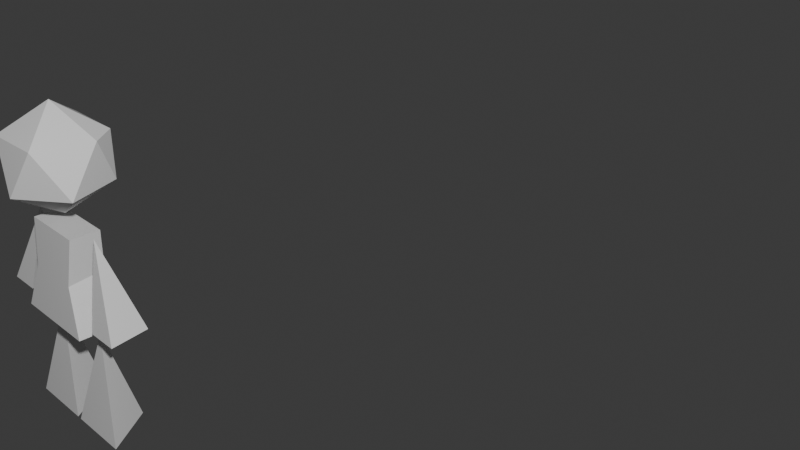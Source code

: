 # Source: girlmodel.blend  (saved by Blender 5.0.119; exported with 4.5.12 LTS)
import bpy
from mathutils import Matrix  # noqa: F401  (used for matrix-valued properties, if any)

bpy.ops.wm.read_factory_settings(use_empty=True)
scene = bpy.context.scene
scene.name = 'Scene'

# ---- collections
col_collection = bpy.data.collections.new('Collection'); scene.collection.children.link(col_collection)

# ---- world
world_world = bpy.data.worlds.new('World'); scene.world = world_world
world_world.use_nodes = True; world_world.node_tree.nodes.clear()
_N = world_world.node_tree.nodes; _L = world_world.node_tree.links
n0 = _N.new('ShaderNodeOutputWorld'); n0.name = 'World Output'; n0.location = (200, 100)
n1 = _N.new('ShaderNodeBackground'); n1.name = 'Background'; n1.location = (-200, 100)
n1.inputs[0].default_value = (0.05088, 0.05088, 0.05088, 1.0)
_L.new(n1.outputs[0], n0.inputs[0])
n0.is_active_output = True
world_world.color = (0.05088, 0.05088, 0.05088)
world_world.sun_shadow_jitter_overblur = 0.0

# ---- cameras
cam_camera = bpy.data.cameras.new('Camera')
cam_camera.clip_end = 100.0
cam_camera.ortho_scale = 7.314

# ---- lights
light_light = bpy.data.lights.new('Light', 'POINT')
light_light.energy = 1000.0
light_light.shadow_soft_size = 0.1

# ---- meshes
me_cone_006 = bpy.data.meshes.new('Cone.006')
me_cone_006.from_pydata([(0.0, 0.0, 4.098), (0.0, 0.0, 4.098), (0.0, 0.0, 4.098), (0.0, 0.0, 4.098), (0.0, 0.0, 4.098), (1.227, -0.4059, 4.665), (1.227, -0.4059, 4.665), (1.227, -0.4059, 4.665), (1.227, -0.4059, 4.665), (1.227, -0.4059, 4.665), (0.04455, -1.472, 4.665), (0.04455, -1.472, 4.665), (0.04455, -1.472, 4.665), (0.04455, -1.472, 4.665), (0.04455, -1.472, 4.665), (-1.199, -0.5037, 4.665), (-1.199, -0.5037, 4.665), (-1.199, -0.5037, 4.665), (-1.199, -0.5037, 4.665), (-1.199, -0.5037, 4.665), (-0.8657, 1.221, 4.665), (-0.8657, 1.221, 4.665), (-0.8657, 1.221, 4.665), (-0.8657, 1.221, 4.665), (-0.8657, 1.221, 4.665), (0.7137, 1.221, 4.665), (0.7137, 1.221, 4.665), (0.7137, 1.221, 4.665), (0.7137, 1.221, 4.665), (0.7137, 1.221, 4.665), (0.7858, -1.16, 5.581), (0.7858, -1.16, 5.581), (0.7858, -1.16, 5.581), (0.7858, -1.16, 5.581), (0.7858, -1.16, 5.581), (-0.7137, -1.221, 5.581), (-0.7137, -1.221, 5.581), (-0.7137, -1.221, 5.581), (-0.7137, -1.221, 5.581), (-0.7137, -1.221, 5.581), (-1.307, 0.3786, 5.659), (-1.307, 0.3786, 5.659), (-1.307, 0.3786, 5.659), (-1.307, 0.3786, 5.659), (-1.307, 0.3786, 5.659), (0.7137, 1.221, 5.581), (0.7137, 1.221, 5.581), (0.7137, 1.221, 5.581), (0.7137, 1.221, 5.581), (1.199, 0.5037, 5.581), (1.199, 0.5037, 5.581), (1.199, 0.5037, 5.581), (1.199, 0.5037, 5.581), (1.199, 0.5037, 5.581), (0.0, 0.0, 6.148), (0.0, 0.0, 6.148), (0.0, 0.0, 6.148), (0.0, 0.0, 6.148), (0.0, 0.0, 6.148), (0.0, 0.0, 6.148), (-0.8657, 1.221, 5.581), (-0.8657, 1.221, 5.581), (-0.8657, 1.221, 5.581), (-0.8657, 1.221, 5.581), (0.9333, 1.0, 0.0), (0.9333, 1.0, 0.0), (0.9333, 1.0, 0.0), (1.799, -0.5, 0.0), (1.799, -0.5, 0.0), (1.799, -0.5, 0.0), (0.06731, -0.5, 0.0), (0.06731, -0.5, 0.0), (0.06731, -0.5, 0.0), (0.9333, -5.96e-08, 2.0), (0.9333, -5.96e-08, 2.0), (0.9333, -5.96e-08, 2.0), (-0.9333, 1.0, 0.0), (-0.9333, 1.0, 0.0), (-0.9333, 1.0, 0.0), (-1.799, -0.5, 0.0), (-1.799, -0.5, 0.0), (-1.799, -0.5, 0.0), (-0.06731, -0.5, 0.0), (-0.06731, -0.5, 0.0), (-0.06731, -0.5, 0.0), (-0.9333, -5.96e-08, 2.0), (-0.9333, -5.96e-08, 2.0), (-0.9333, -5.96e-08, 2.0), (-1.214, -0.7895, 2.14), (-1.214, -0.7895, 2.14), (-1.214, -0.7895, 2.14), (-0.8645, -0.4561, 3.905), (-0.8645, -0.4561, 3.905), (-0.8645, -0.4561, 3.905), (-1.214, 0.7895, 2.14), (-1.214, 0.7895, 2.14), (-0.8645, 0.4561, 3.905), (-0.8645, 0.4561, 3.905), (1.214, -0.7895, 2.14), (1.214, -0.7895, 2.14), (1.214, -0.7895, 2.14), (0.8645, -0.4561, 3.905), (0.8645, -0.4561, 3.905), (0.8645, -0.4561, 3.905), (1.214, 0.7895, 2.14), (1.214, 0.7895, 2.14), (0.8645, 0.4561, 3.905), (0.8645, 0.4561, 3.905), (2.181, 0.7169, 2.305), (2.181, 0.7169, 2.305), (2.181, 0.7169, 2.305), (2.362, -0.5351, 2.305), (2.362, -0.5351, 2.305), (2.362, -0.5351, 2.305), (1.481, -0.5351, 2.305), (1.481, -0.5351, 2.305), (1.481, -0.5351, 2.305), (1.267, -6.379e-08, 3.938), (1.267, -6.379e-08, 3.938), (1.267, -6.379e-08, 3.938), (-2.181, 0.7169, 2.305), (-2.181, 0.7169, 2.305), (-2.181, 0.7169, 2.305), (-2.362, -0.5351, 2.305), (-2.362, -0.5351, 2.305), (-2.362, -0.5351, 2.305), (-1.481, -0.5351, 2.305), (-1.481, -0.5351, 2.305), (-1.481, -0.5351, 2.305), (-1.267, -6.379e-08, 3.938), (-1.267, -6.379e-08, 3.938), (-1.267, -6.379e-08, 3.938), (-0.754, -0.6228, 3.023), (-0.5399, 0.6228, 3.023), (0.5399, 0.6228, 3.023), (0.754, -0.6228, 3.023)], [(91, 101), (88, 98)], [(1, 5, 11), (6, 2, 27), (3, 13, 15), (4, 16, 22), (0, 21, 26), (8, 29, 52), (12, 7, 33), (17, 14, 38), (24, 19, 44), (9, 53, 34), (10, 31, 36), (18, 39, 43), (61, 54, 46), (28, 48, 51), (32, 50, 57), (35, 30, 55), (41, 37, 59), (40, 58, 62), (49, 47, 56), (23, 42, 63), (65, 74, 69), (64, 68, 71), (67, 73, 70), (72, 75, 66), (78, 81, 87), (76, 83, 80), (79, 82, 85), (84, 77, 86), (99, 89, 94, 104), (92, 102, 106, 96), (133, 134, 105, 95), (109, 118, 113), (108, 112, 115), (111, 117, 114), (116, 119, 110), (122, 125, 131), (120, 127, 124), (123, 126, 129), (128, 121, 130), (60, 45, 25, 20), (100, 105, 134, 135), (132, 90, 100, 135), (95, 90, 132, 133), (132, 135, 103, 93), (103, 135, 134, 107), (107, 134, 133, 97), (97, 133, 132, 93)])
_uv = me_cone_006.uv_layers.new(name='UVMap')
_uv.uv.foreach_set('vector', [0.751, 0.251, 0.873, 0.251, 0.751, 0.498, 0.251, 0.873, 0.251, 0.751, 0.498, 0.751, 0.752, 0.499, 0.874, 0.252, 0.874, 0.499, 0.751, 0.501, 0.873, 0.501, 0.751, 0.748, 0.248, 0.251, 0.001001, 0.498, 0.001001, 0.251, 0.376, 0.998, 0.498, 0.876, 0.376, 0.876, 0.998, 0.501, 0.876, 0.623, 0.876, 0.501, 0.999, 0.502, 0.877, 0.624, 0.999, 0.624, 0.501, 0.998, 0.623, 0.876, 0.501, 0.876, 0.499, 0.999, 0.499, 0.877, 0.377, 0.999, 0.876, 0.626, 0.876, 0.748, 0.998, 0.626, 0.624, 0.999, 0.502, 0.999, 0.624, 0.877, 0.249, 0.252, 0.002002, 0.499, 0.249, 0.499, 0.626, 0.998, 0.626, 0.876, 0.748, 0.876, 0.252, 0.874, 0.499, 0.752, 0.499, 0.874, 0.498, 0.001001, 0.251, 0.001001, 0.251, 0.248, 0.752, 0.749, 0.874, 0.502, 0.874, 0.749, 0.751, 0.876, 0.751, 0.998, 0.873, 0.876, 0.874, 0.999, 0.752, 0.999, 0.874, 0.877, 0.627, 0.999, 0.749, 0.877, 0.749, 0.999, 0.498, 0.251, 0.251, 0.498, 0.251, 0.251, 0.252, 0.249, 0.499, 0.249, 0.499, 0.002002, 0.748, 0.001001, 0.501, 0.248, 0.501, 0.001001, 0.002002, 0.749, 0.249, 0.502, 0.249, 0.749, 0.252, 0.499, 0.499, 0.499, 0.499, 0.252, 0.748, 0.251, 0.501, 0.251, 0.501, 0.498, 0.502, 0.249, 0.749, 0.249, 0.749, 0.002002, 0.248, 0.501, 0.001001, 0.501, 0.001001, 0.748, 0.249, 0.001001, 0.001001, 0.001001, 0.001001, 0.249, 0.249, 0.249, 0.374, 0.749, 0.374, 0.501, 0.251, 0.501, 0.251, 0.749, 0.376, 0.624, 0.624, 0.624, 0.624, 0.501, 0.376, 0.501, 0.501, 0.751, 0.748, 0.751, 0.501, 0.873, 0.876, 0.248, 0.876, 0.001001, 0.998, 0.001001, 0.877, 0.249, 0.999, 0.002002, 0.999, 0.249, 0.749, 0.499, 0.749, 0.252, 0.502, 0.499, 0.749, 0.874, 0.749, 0.752, 0.502, 0.874, 0.999, 0.627, 0.877, 0.749, 0.999, 0.749, 0.001001, 0.998, 0.001001, 0.876, 0.248, 0.876, 0.249, 0.999, 0.249, 0.877, 0.002002, 0.999, 0.749, 0.749, 0.749, 0.501, 0.626, 0.501, 0.626, 0.749, 0.874, 0.751, 0.751, 0.751, 0.751, 0.874, 0.874, 0.874, 0.624, 0.749, 0.624, 0.626, 0.376, 0.626, 0.376, 0.749, 0.999, 0.251, 0.876, 0.251, 0.876, 0.374, 0.999, 0.374, 0.874, 0.249, 0.874, 0.001001, 0.751, 0.001001, 0.751, 0.249, 0.374, 0.876, 0.251, 0.876, 0.251, 0.999, 0.374, 0.999, 0.249, 0.874, 0.249, 0.751, 0.001001, 0.751, 0.001001, 0.874, 0.999, 0.376, 0.876, 0.376, 0.876, 0.499, 0.999, 0.499])
_uv.active_render = True
_uv = me_cone_006.uv_layers.new(name='UVMap.001')
_uv.uv.foreach_set('vector', [0.751, 0.501, 0.873, 0.501, 0.751, 0.748, 0.501, 0.873, 0.501, 0.751, 0.748, 0.751, 0.752, 0.749, 0.874, 0.502, 0.874, 0.749, 0.876, 0.001001, 0.998, 0.001001, 0.876, 0.248, 0.498, 0.251, 0.251, 0.498, 0.251, 0.251, 0.751, 0.873, 0.873, 0.751, 0.751, 0.751, 0.623, 0.876, 0.501, 0.998, 0.501, 0.876, 0.624, 0.877, 0.502, 0.999, 0.624, 0.999, 0.876, 0.623, 0.998, 0.501, 0.876, 0.501, 0.874, 0.874, 0.874, 0.752, 0.752, 0.874, 0.626, 0.876, 0.626, 0.998, 0.748, 0.876, 0.999, 0.624, 0.877, 0.624, 0.999, 0.502, 0.499, 0.252, 0.252, 0.499, 0.499, 0.499, 0.876, 0.748, 0.876, 0.626, 0.998, 0.626, 0.502, 0.874, 0.749, 0.752, 0.749, 0.874, 0.248, 0.501, 0.001001, 0.501, 0.001001, 0.748, 0.877, 0.249, 0.999, 0.002002, 0.999, 0.249, 0.751, 0.876, 0.751, 0.998, 0.873, 0.876, 0.874, 0.999, 0.752, 0.999, 0.874, 0.877, 0.877, 0.749, 0.999, 0.627, 0.999, 0.749, 0.748, 0.001001, 0.501, 0.248, 0.501, 0.001001, 0.002002, 0.749, 0.249, 0.749, 0.249, 0.502, 0.498, 0.501, 0.251, 0.748, 0.251, 0.501, 0.502, 0.499, 0.749, 0.252, 0.749, 0.499, 0.502, 0.249, 0.749, 0.249, 0.749, 0.002002, 0.748, 0.501, 0.501, 0.501, 0.501, 0.748, 0.252, 0.749, 0.499, 0.749, 0.499, 0.502, 0.748, 0.251, 0.501, 0.251, 0.501, 0.498, 0.249, 0.001001, 0.001001, 0.001001, 0.001001, 0.249, 0.249, 0.249, 0.001001, 0.874, 0.249, 0.874, 0.249, 0.751, 0.001001, 0.751, 0.0, 0.0, 0.0, 0.0, 0.0, 0.0, 0.0, 0.0, 0.001001, 0.876, 0.248, 0.876, 0.001001, 0.998, 0.876, 0.498, 0.876, 0.251, 0.998, 0.251, 0.877, 0.499, 0.999, 0.252, 0.999, 0.499, 0.749, 0.749, 0.749, 0.502, 0.502, 0.749, 0.249, 0.999, 0.249, 0.877, 0.002002, 0.999, 0.749, 0.877, 0.627, 0.999, 0.749, 0.999, 0.251, 0.998, 0.251, 0.876, 0.498, 0.876, 0.499, 0.999, 0.499, 0.877, 0.252, 0.999, 0.251, 0.874, 0.499, 0.874, 0.499, 0.751, 0.251, 0.751, 0.0, 0.0, 0.0, 0.0, 0.0, 0.0, 0.0, 0.0, 0.0, 0.0, 0.0, 0.0, 0.0, 0.0, 0.0, 0.0, 0.0, 0.0, 0.0, 0.0, 0.0, 0.0, 0.0, 0.0, 0.0, 0.0, 0.0, 0.0, 0.0, 0.0, 0.0, 0.0, 0.0, 0.0, 0.0, 0.0, 0.0, 0.0, 0.0, 0.0, 0.0, 0.0, 0.0, 0.0, 0.0, 0.0, 0.0, 0.0, 0.0, 0.0, 0.0, 0.0, 0.0, 0.0, 0.0, 0.0])
_uv = me_cone_006.uv_layers.new(name='UVMap.002')
_uv.uv.foreach_set('vector', [0.8691, 0.6091, 0.7472, 0.5644, 0.8691, 0.4612, 0.748, 0.2436, 0.8778, 0.2436, 0.8483, 0.3823, 0.7512, 0.7983, 0.7512, 0.6504, 0.8729, 0.7514, 2.652e-08, 0.7078, 0.1083, 0.6352, 0.1083, 0.8114, 0.4751, 0.7067, 0.3528, 0.7934, 0.3528, 0.635, 0.3528, 0.9616, 0.3528, 0.7934, 0.445, 0.8797, 0.9167, 0.2402, 0.9167, 0.1171, 0.9927, 0.1444, 1.0, -3.66e-08, 0.9508, 0.1171, 0.9167, -3.279e-08, 0.6033, 0.7805, 0.6033, 0.9509, 0.5033, 0.8756, 0.643, 0.9358, 0.6889, 0.8214, 0.7452, 0.9358, 0.7512, 0.8738, 0.8473, 0.7983, 0.8473, 0.9488, 0.2689, 0.964, 0.1791, 0.9173, 0.2689, 0.8388, 0.5033, 0.7805, 0.5033, 0.63, 0.6336, 0.6904, 0.3475, 0.7931, 0.2846, 0.7261, 0.3475, 0.6668, 0.2846, 0.6668, 0.2846, 0.8388, 0.1791, 0.7592, 0.7897, 3.225e-09, 0.9167, 0.08068, 0.7897, 0.14, 0.643, 0.8214, 0.643, 0.6504, 0.7512, 0.7394, 1.487e-08, 0.9175, 0.08465, 0.8114, 0.08465, 0.9619, 0.1715, 0.9411, 0.08465, 0.9411, 0.1463, 0.8114, 0.1083, 0.7732, 0.1083, 0.6352, 0.1718, 0.7067, 0.3375, 0.2002, 0.4259, -3.683e-08, 0.5111, 0.2002, 0.3528, 0.635, 0.3528, 0.4612, 0.5033, 0.5481, 5.223e-09, 0.4614, 0.08694, 0.2548, 0.1737, 0.4614, 0.5111, 0.2166, 0.5111, 7.433e-09, 0.6713, 0.1504, 0.3392, 0.6007, 0.1791, 0.6668, 0.1791, 0.4503, -2.123e-08, 0.5483, 0.1505, 0.4614, 0.1505, 0.6352, 0.3528, 0.4503, 0.1791, 0.4503, 0.266, 0.2436, 0.5126, 0.4612, 0.3528, 0.3932, 0.5126, 0.2436, 0.3375, 1.58e-06, 0.3375, 0.2436, 0.1791, 0.2436, 0.1791, -3.232e-09, 0.9606, 0.4613, 0.9606, 0.6347, 0.8691, 0.6346, 0.8691, 0.4612, 0.0, 0.0, 0.0, 0.0, 0.0, 0.0, 0.0, 0.0, 0.6713, 0.1641, 0.6713, 3.732e-08, 0.7897, 0.1499, 0.346, 0.9827, 0.2689, 0.8819, 0.346, 0.8388, 0.8729, 0.8547, 0.8729, 0.6504, 0.9474, 0.8072, 0.5033, 0.63, 0.5033, 0.4612, 0.643, 0.5968, 0.7472, 0.5887, 0.643, 0.6504, 0.643, 0.4612, 0.9431, 0.9803, 0.8729, 0.8547, 0.9612, 0.8547, 0.9523, 0.448, 0.8778, 0.4004, 0.9523, 0.2436, 0.6332, 0.361, 0.5126, 0.4395, 0.5126, 0.2436, 0.7897, 0.1412, 0.8646, 0.14, 0.8646, 0.232, 0.7897, 0.2331, 0.0, 0.0, 0.0, 0.0, 0.0, 0.0, 0.0, 0.0, 0.0, 0.0, 0.0, 0.0, 0.0, 0.0, 0.0, 0.0, 0.0, 0.0, 0.0, 0.0, 0.0, 0.0, 0.0, 0.0, 0.0, 0.0, 0.0, 0.0, 0.0, 0.0, 0.0, 0.0, 0.0, 0.0, 0.0, 0.0, 0.0, 0.0, 0.0, 0.0, 0.0, 0.0, 0.0, 0.0, 0.0, 0.0, 0.0, 0.0, 0.0, 0.0, 0.0, 0.0, 0.0, 0.0, 0.0, 0.0])
_uv = me_cone_006.uv_layers.new(name='UVMap.003')
_uv.uv.foreach_set('vector', [0.6677, 0.4454, 0.7758, 0.4454, 0.6677, 0.6647, 0.4454, 0.7758, 0.4454, 0.6677, 0.6647, 0.6677, 0.6687, 0.6657, 0.7768, 0.4464, 0.7768, 0.6657, 0.7788, 0.2232, 0.8869, 0.2232, 0.7788, 0.4424, 0.6647, 0.001001, 0.4454, 0.2202, 0.4454, 0.001001, 0.6677, 0.7758, 0.7758, 0.6677, 0.6677, 0.6677, 0.8869, 0.6677, 0.7788, 0.7758, 0.7788, 0.6677, 0.8879, 0.6687, 0.7798, 0.7768, 0.8879, 0.7768, 0.6677, 0.8869, 0.7758, 0.7788, 0.6677, 0.7788, 0.7768, 0.7768, 0.7768, 0.6687, 0.6687, 0.7768, 0.7788, 0.7788, 0.7788, 0.8869, 0.8869, 0.7788, 0.7768, 0.8879, 0.6687, 0.8879, 0.7768, 0.7798, 0.6657, 0.002002, 0.4464, 0.2212, 0.6657, 0.2212, 0.8899, 0.1091, 0.8899, 0.001001, 0.998, 0.001001, 0.4464, 0.7768, 0.6657, 0.6687, 0.6657, 0.7768, 0.6647, 0.2232, 0.4454, 0.2232, 0.4454, 0.4424, 0.7798, 0.4434, 0.8879, 0.2242, 0.8879, 0.4434, 0.001001, 0.8899, 0.001001, 0.998, 0.1091, 0.8899, 0.1101, 0.999, 0.002002, 0.999, 0.1101, 0.8909, 0.8909, 0.1101, 0.999, 0.002002, 0.999, 0.1101, 0.4424, 0.4454, 0.2232, 0.6647, 0.2232, 0.4454, 0.4464, 0.4434, 0.6657, 0.4434, 0.6657, 0.2242, 0.2202, 0.6677, 0.001001, 0.8869, 0.001001, 0.6677, 0.4464, 0.6657, 0.6657, 0.4464, 0.6657, 0.6657, 0.2242, 0.6657, 0.4434, 0.6657, 0.4434, 0.4464, 0.8869, 0.001001, 0.6677, 0.001001, 0.6677, 0.2202, 0.002002, 0.8879, 0.2212, 0.8879, 0.2212, 0.6687, 0.6647, 0.4454, 0.4454, 0.4454, 0.4454, 0.6647, 0.2212, 0.001001, 0.001001, 0.001001, 0.001001, 0.2212, 0.2212, 0.2212, 0.7768, 0.4434, 0.7768, 0.2232, 0.6677, 0.2232, 0.6677, 0.4434, 0.0, 0.0, 0.0, 0.0, 0.0, 0.0, 0.0, 0.0, 0.2232, 0.7788, 0.4424, 0.7788, 0.2232, 0.8869, 0.7788, 0.6647, 0.7788, 0.4454, 0.8869, 0.4454, 0.7798, 0.6657, 0.8879, 0.4464, 0.8879, 0.6657, 0.8879, 0.2212, 0.8879, 0.002002, 0.6687, 0.2212, 0.4434, 0.8879, 0.4434, 0.7798, 0.2242, 0.8879, 0.8879, 0.7798, 0.7798, 0.8879, 0.8879, 0.8879, 0.4454, 0.8869, 0.4454, 0.7788, 0.6647, 0.7788, 0.6657, 0.8879, 0.6657, 0.7798, 0.4464, 0.8879, 0.2232, 0.7768, 0.4434, 0.7768, 0.4434, 0.6677, 0.2232, 0.6677, 0.0, 0.0, 0.0, 0.0, 0.0, 0.0, 0.0, 0.0, 0.0, 0.0, 0.0, 0.0, 0.0, 0.0, 0.0, 0.0, 0.0, 0.0, 0.0, 0.0, 0.0, 0.0, 0.0, 0.0, 0.0, 0.0, 0.0, 0.0, 0.0, 0.0, 0.0, 0.0, 0.0, 0.0, 0.0, 0.0, 0.0, 0.0, 0.0, 0.0, 0.0, 0.0, 0.0, 0.0, 0.0, 0.0, 0.0, 0.0, 0.0, 0.0, 0.0, 0.0, 0.0, 0.0, 0.0, 0.0])
_uv = me_cone_006.uv_layers.new(name='UVMap.004')
_uv.uv.foreach_set('vector', [0.751, 0.251, 0.873, 0.251, 0.751, 0.498, 0.251, 0.873, 0.251, 0.751, 0.498, 0.751, 0.752, 0.499, 0.874, 0.252, 0.874, 0.499, 0.751, 0.501, 0.873, 0.501, 0.751, 0.748, 0.248, 0.251, 0.001001, 0.498, 0.001001, 0.251, 0.376, 0.998, 0.498, 0.876, 0.376, 0.876, 0.998, 0.501, 0.876, 0.623, 0.876, 0.501, 0.999, 0.502, 0.877, 0.624, 0.999, 0.624, 0.501, 0.998, 0.623, 0.876, 0.501, 0.876, 0.499, 0.999, 0.499, 0.877, 0.377, 0.999, 0.876, 0.626, 0.876, 0.748, 0.998, 0.626, 0.624, 0.999, 0.502, 0.999, 0.624, 0.877, 0.249, 0.252, 0.002002, 0.499, 0.249, 0.499, 0.626, 0.998, 0.626, 0.876, 0.748, 0.876, 0.252, 0.874, 0.499, 0.752, 0.499, 0.874, 0.498, 0.001001, 0.251, 0.001001, 0.251, 0.248, 0.752, 0.749, 0.874, 0.502, 0.874, 0.749, 0.751, 0.876, 0.751, 0.998, 0.873, 0.876, 0.874, 0.999, 0.752, 0.999, 0.874, 0.877, 0.627, 0.999, 0.749, 0.877, 0.749, 0.999, 0.498, 0.251, 0.251, 0.498, 0.251, 0.251, 0.252, 0.249, 0.499, 0.249, 0.499, 0.002002, 0.748, 0.001001, 0.501, 0.248, 0.501, 0.001001, 0.002002, 0.749, 0.249, 0.502, 0.249, 0.749, 0.252, 0.499, 0.499, 0.499, 0.499, 0.252, 0.748, 0.251, 0.501, 0.251, 0.501, 0.498, 0.502, 0.249, 0.749, 0.249, 0.749, 0.002002, 0.248, 0.501, 0.001001, 0.501, 0.001001, 0.748, 0.249, 0.001001, 0.001001, 0.001001, 0.001001, 0.249, 0.249, 0.249, 0.374, 0.749, 0.374, 0.501, 0.251, 0.501, 0.251, 0.749, 0.376, 0.624, 0.624, 0.624, 0.624, 0.501, 0.376, 0.501, 0.501, 0.751, 0.748, 0.751, 0.501, 0.873, 0.876, 0.248, 0.876, 0.001001, 0.998, 0.001001, 0.877, 0.249, 0.999, 0.002002, 0.999, 0.249, 0.749, 0.499, 0.749, 0.252, 0.502, 0.499, 0.749, 0.874, 0.749, 0.752, 0.502, 0.874, 0.999, 0.627, 0.877, 0.749, 0.999, 0.749, 0.001001, 0.998, 0.001001, 0.876, 0.248, 0.876, 0.249, 0.999, 0.249, 0.877, 0.002002, 0.999, 0.749, 0.749, 0.749, 0.501, 0.626, 0.501, 0.626, 0.749, 0.874, 0.751, 0.751, 0.751, 0.751, 0.874, 0.874, 0.874, 0.624, 0.749, 0.624, 0.626, 0.376, 0.626, 0.376, 0.749, 0.999, 0.251, 0.876, 0.251, 0.876, 0.374, 0.999, 0.374, 0.874, 0.249, 0.874, 0.001001, 0.751, 0.001001, 0.751, 0.249, 0.374, 0.876, 0.251, 0.876, 0.251, 0.999, 0.374, 0.999, 0.249, 0.874, 0.249, 0.751, 0.001001, 0.751, 0.001001, 0.874, 0.999, 0.376, 0.876, 0.376, 0.876, 0.499, 0.999, 0.499])
_uv = me_cone_006.uv_layers.new(name='UVMap.005')
_uv.uv.foreach_set('vector', [0.751, 0.251, 0.873, 0.251, 0.751, 0.498, 0.251, 0.873, 0.251, 0.751, 0.498, 0.751, 0.752, 0.499, 0.874, 0.252, 0.874, 0.499, 0.751, 0.501, 0.873, 0.501, 0.751, 0.748, 0.248, 0.251, 0.001001, 0.498, 0.001001, 0.251, 0.376, 0.998, 0.498, 0.876, 0.376, 0.876, 0.998, 0.501, 0.876, 0.623, 0.876, 0.501, 0.999, 0.502, 0.877, 0.624, 0.999, 0.624, 0.501, 0.998, 0.623, 0.876, 0.501, 0.876, 0.499, 0.999, 0.499, 0.877, 0.377, 0.999, 0.876, 0.626, 0.876, 0.748, 0.998, 0.626, 0.624, 0.999, 0.502, 0.999, 0.624, 0.877, 0.249, 0.252, 0.002002, 0.499, 0.249, 0.499, 0.626, 0.998, 0.626, 0.876, 0.748, 0.876, 0.252, 0.874, 0.499, 0.752, 0.499, 0.874, 0.498, 0.001001, 0.251, 0.001001, 0.251, 0.248, 0.752, 0.749, 0.874, 0.502, 0.874, 0.749, 0.751, 0.876, 0.751, 0.998, 0.873, 0.876, 0.874, 0.999, 0.752, 0.999, 0.874, 0.877, 0.627, 0.999, 0.749, 0.877, 0.749, 0.999, 0.498, 0.251, 0.251, 0.498, 0.251, 0.251, 0.252, 0.249, 0.499, 0.249, 0.499, 0.002002, 0.748, 0.001001, 0.501, 0.248, 0.501, 0.001001, 0.002002, 0.749, 0.249, 0.502, 0.249, 0.749, 0.252, 0.499, 0.499, 0.499, 0.499, 0.252, 0.748, 0.251, 0.501, 0.251, 0.501, 0.498, 0.502, 0.249, 0.749, 0.249, 0.749, 0.002002, 0.248, 0.501, 0.001001, 0.501, 0.001001, 0.748, 0.249, 0.001001, 0.001001, 0.001001, 0.001001, 0.249, 0.249, 0.249, 0.374, 0.749, 0.374, 0.501, 0.251, 0.501, 0.251, 0.749, 0.376, 0.624, 0.624, 0.624, 0.624, 0.501, 0.376, 0.501, 0.501, 0.751, 0.748, 0.751, 0.501, 0.873, 0.876, 0.248, 0.876, 0.001001, 0.998, 0.001001, 0.877, 0.249, 0.999, 0.002002, 0.999, 0.249, 0.749, 0.499, 0.749, 0.252, 0.502, 0.499, 0.749, 0.874, 0.749, 0.752, 0.502, 0.874, 0.999, 0.627, 0.877, 0.749, 0.999, 0.749, 0.001001, 0.998, 0.001001, 0.876, 0.248, 0.876, 0.249, 0.999, 0.249, 0.877, 0.002002, 0.999, 0.749, 0.749, 0.749, 0.501, 0.626, 0.501, 0.626, 0.749, 0.874, 0.751, 0.751, 0.751, 0.751, 0.874, 0.874, 0.874, 0.624, 0.749, 0.624, 0.626, 0.376, 0.626, 0.376, 0.749, 0.999, 0.251, 0.876, 0.251, 0.876, 0.374, 0.999, 0.374, 0.874, 0.249, 0.874, 0.001001, 0.751, 0.001001, 0.751, 0.249, 0.374, 0.876, 0.251, 0.876, 0.251, 0.999, 0.374, 0.999, 0.249, 0.874, 0.249, 0.751, 0.001001, 0.751, 0.001001, 0.874, 0.999, 0.376, 0.876, 0.376, 0.876, 0.499, 0.999, 0.499])
_uv = me_cone_006.uv_layers.new(name='UVMap.006')
_uv.uv.foreach_set('vector', [0.751, 0.251, 0.873, 0.251, 0.751, 0.498, 0.251, 0.873, 0.251, 0.751, 0.498, 0.751, 0.752, 0.499, 0.874, 0.252, 0.874, 0.499, 0.751, 0.501, 0.873, 0.501, 0.751, 0.748, 0.248, 0.251, 0.001001, 0.498, 0.001001, 0.251, 0.376, 0.998, 0.498, 0.876, 0.376, 0.876, 0.998, 0.501, 0.876, 0.623, 0.876, 0.501, 0.999, 0.502, 0.877, 0.624, 0.999, 0.624, 0.501, 0.998, 0.623, 0.876, 0.501, 0.876, 0.499, 0.999, 0.499, 0.877, 0.377, 0.999, 0.876, 0.626, 0.876, 0.748, 0.998, 0.626, 0.624, 0.999, 0.502, 0.999, 0.624, 0.877, 0.249, 0.252, 0.002002, 0.499, 0.249, 0.499, 0.626, 0.998, 0.626, 0.876, 0.748, 0.876, 0.252, 0.874, 0.499, 0.752, 0.499, 0.874, 0.498, 0.001001, 0.251, 0.001001, 0.251, 0.248, 0.752, 0.749, 0.874, 0.502, 0.874, 0.749, 0.751, 0.876, 0.751, 0.998, 0.873, 0.876, 0.874, 0.999, 0.752, 0.999, 0.874, 0.877, 0.627, 0.999, 0.749, 0.877, 0.749, 0.999, 0.498, 0.251, 0.251, 0.498, 0.251, 0.251, 0.252, 0.249, 0.499, 0.249, 0.499, 0.002002, 0.748, 0.001001, 0.501, 0.248, 0.501, 0.001001, 0.002002, 0.749, 0.249, 0.502, 0.249, 0.749, 0.252, 0.499, 0.499, 0.499, 0.499, 0.252, 0.748, 0.251, 0.501, 0.251, 0.501, 0.498, 0.502, 0.249, 0.749, 0.249, 0.749, 0.002002, 0.248, 0.501, 0.001001, 0.501, 0.001001, 0.748, 0.249, 0.001001, 0.001001, 0.001001, 0.001001, 0.249, 0.249, 0.249, 0.374, 0.749, 0.374, 0.501, 0.251, 0.501, 0.251, 0.749, 0.376, 0.624, 0.624, 0.624, 0.624, 0.501, 0.376, 0.501, 0.501, 0.751, 0.748, 0.751, 0.501, 0.873, 0.876, 0.248, 0.876, 0.001001, 0.998, 0.001001, 0.877, 0.249, 0.999, 0.002002, 0.999, 0.249, 0.749, 0.499, 0.749, 0.252, 0.502, 0.499, 0.749, 0.874, 0.749, 0.752, 0.502, 0.874, 0.999, 0.627, 0.877, 0.749, 0.999, 0.749, 0.001001, 0.998, 0.001001, 0.876, 0.248, 0.876, 0.249, 0.999, 0.249, 0.877, 0.002002, 0.999, 0.749, 0.749, 0.749, 0.501, 0.626, 0.501, 0.626, 0.749, 0.874, 0.751, 0.751, 0.751, 0.751, 0.874, 0.874, 0.874, 0.624, 0.749, 0.624, 0.626, 0.376, 0.626, 0.376, 0.749, 0.999, 0.251, 0.876, 0.251, 0.876, 0.374, 0.999, 0.374, 0.874, 0.249, 0.874, 0.001001, 0.751, 0.001001, 0.751, 0.249, 0.374, 0.876, 0.251, 0.876, 0.251, 0.999, 0.374, 0.999, 0.249, 0.874, 0.249, 0.751, 0.001001, 0.751, 0.001001, 0.874, 0.999, 0.376, 0.876, 0.376, 0.876, 0.499, 0.999, 0.499])
_uv = me_cone_006.uv_layers.new(name='UVMap.007')
_uv.uv.foreach_set('vector', [0.7501, 0.2501, 0.8748, 0.2501, 0.7501, 0.4998, 0.2501, 0.8748, 0.2501, 0.7501, 0.4998, 0.7501, 0.7502, 0.4999, 0.8749, 0.2502, 0.8749, 0.4999, 0.7501, 0.5001, 0.8748, 0.5001, 0.7501, 0.7498, 0.2498, 0.2501, 0.0001, 0.4998, 0.0001, 0.2501, 0.3751, 0.9998, 0.4998, 0.8751, 0.3751, 0.8751, 0.9998, 0.5001, 0.8751, 0.6248, 0.8751, 0.5001, 0.9999, 0.5002, 0.8752, 0.6249, 0.9999, 0.6249, 0.5001, 0.9998, 0.6248, 0.8751, 0.5001, 0.8751, 0.4999, 0.9999, 0.4999, 0.8752, 0.3752, 0.9999, 0.8751, 0.6251, 0.8751, 0.7498, 0.9998, 0.6251, 0.6249, 0.9999, 0.5002, 0.9999, 0.6249, 0.8752, 0.2499, 0.2502, 0.0002, 0.4999, 0.2499, 0.4999, 0.6251, 0.9998, 0.6251, 0.8751, 0.7498, 0.8751, 0.2502, 0.8749, 0.4999, 0.7502, 0.4999, 0.8749, 0.4998, 0.0001, 0.2501, 0.0001, 0.2501, 0.2498, 0.7502, 0.7499, 0.8749, 0.5002, 0.8749, 0.7499, 0.7501, 0.8751, 0.7501, 0.9998, 0.8748, 0.8751, 0.8749, 0.9999, 0.7502, 0.9999, 0.8749, 0.8752, 0.6252, 0.9999, 0.7499, 0.8752, 0.7499, 0.9999, 0.4998, 0.2501, 0.2501, 0.4998, 0.2501, 0.2501, 0.2502, 0.2499, 0.4999, 0.2499, 0.4999, 0.0002, 0.7498, 0.0001, 0.5001, 0.2498, 0.5001, 0.0001, 0.0002, 0.7499, 0.2499, 0.5002, 0.2499, 0.7499, 0.2502, 0.4999, 0.4999, 0.4999, 0.4999, 0.2502, 0.7498, 0.2501, 0.5001, 0.2501, 0.5001, 0.4998, 0.5002, 0.2499, 0.7499, 0.2499, 0.7499, 0.0002, 0.2498, 0.5001, 0.0001, 0.5001, 0.0001, 0.7498, 0.2499, 0.0001, 0.0001, 0.0001, 0.0001, 0.2499, 0.2499, 0.2499, 0.3749, 0.7499, 0.3749, 0.5001, 0.2501, 0.5001, 0.2501, 0.7499, 0.3751, 0.6249, 0.6249, 0.6249, 0.6249, 0.5001, 0.3751, 0.5001, 0.5001, 0.7501, 0.7498, 0.7501, 0.5001, 0.8748, 0.8751, 0.2498, 0.8751, 0.0001, 0.9998, 0.0001, 0.8752, 0.2499, 0.9999, 0.0002, 0.9999, 0.2499, 0.7499, 0.4999, 0.7499, 0.2502, 0.5002, 0.4999, 0.7499, 0.8749, 0.7499, 0.7502, 0.5002, 0.8749, 0.9999, 0.6252, 0.8752, 0.7499, 0.9999, 0.7499, 0.0001, 0.9998, 0.0001, 0.8751, 0.2498, 0.8751, 0.2499, 0.9999, 0.2499, 0.8752, 0.0002, 0.9999, 0.7499, 0.7499, 0.7499, 0.5001, 0.6251, 0.5001, 0.6251, 0.7499, 0.8749, 0.7501, 0.7501, 0.7501, 0.7501, 0.8749, 0.8749, 0.8749, 0.6249, 0.7499, 0.6249, 0.6251, 0.3751, 0.6251, 0.3751, 0.7499, 0.9999, 0.2501, 0.8751, 0.2501, 0.8751, 0.3749, 0.9999, 0.3749, 0.8749, 0.2499, 0.8749, 0.0001, 0.7501, 0.0001, 0.7501, 0.2499, 0.3749, 0.8751, 0.2501, 0.8751, 0.2501, 0.9999, 0.3749, 0.9999, 0.2499, 0.8749, 0.2499, 0.7501, 0.0001, 0.7501, 0.0001, 0.8749, 0.9999, 0.3751, 0.8751, 0.3751, 0.8751, 0.4999, 0.9999, 0.4999])
me_cone_006.update()
me_cone_006.normals_split_custom_set([tuple(v) for v in zip(*[iter([0.3015, -0.3345, -0.8929, 0.3015, -0.3345, -0.8929, 0.3015, -0.3345, -0.8929, 0.4535, 0.143, -0.8797, 0.4535, 0.143, -0.8797, 0.4535, 0.143, -0.8797, -0.2744, -0.3526, -0.8946, -0.2744, -0.3526, -0.8946, -0.2744, -0.3526, -0.8946, -0.4554, 0.08809, -0.8859, -0.4554, 0.08809, -0.8859, -0.4554, 0.08809, -0.8859, -7.456e-08, 0.4208, -0.9071, -7.456e-08, 0.4208, -0.9071, -7.456e-08, 0.4208, -0.9071, 0.9207, 0.2904, -0.2606, 0.9207, 0.2904, -0.2606, 0.9207, 0.2904, -0.2606, 0.6432, -0.7135, -0.2779, 0.6432, -0.7135, -0.2779, 0.6432, -0.7135, -0.2779, -0.5895, -0.7575, -0.2804, -0.5895, -0.7575, -0.2804, -0.5895, -0.7575, -0.2804, -0.9467, 0.1831, -0.2649, -0.9467, 0.1831, -0.2649, -0.9467, 0.1831, -0.2649, 0.9373, -0.2329, 0.2593, 0.9373, -0.2329, 0.2593, 0.9373, -0.2329, 0.2593, 0.03848, -0.9552, 0.2933, 0.03848, -0.9552, 0.2933, 0.03848, -0.9552, 0.2933, -0.9131, -0.3489, 0.2109, -0.9131, -0.3489, 0.2109, -0.9131, -0.3489, 0.2109, 0.0, 0.4208, 0.9071, 0.0, 0.4208, 0.9071, 0.0, 0.4208, 0.9071, 0.828, 0.5607, 7.509e-08, 0.828, 0.5607, 7.509e-08, 0.828, 0.5607, 7.509e-08, 0.4633, -0.1151, 0.8787, 0.4633, -0.1151, 0.8787, 0.4633, -0.1151, 0.8787, 0.01729, -0.4291, 0.9031, 0.01729, -0.4291, 0.9031, 0.01729, -0.4291, 0.9031, -0.3914, -0.189, 0.9006, -0.3914, -0.189, 0.9006, -0.3914, -0.189, 0.9006, -0.2806, 0.233, 0.9311, -0.2806, 0.233, 0.9311, -0.2806, 0.233, 0.9311, 0.336, 0.2275, 0.9139, 0.336, 0.2275, 0.9139, 0.336, 0.2275, 0.9139, -0.8859, 0.4639, 0.0, -0.8859, 0.4639, 0.0, -0.8859, 0.4639, 0.0, 0.8402, 0.4851, 0.2425, 0.8402, 0.4851, 0.2425, 0.8402, 0.4851, 0.2425, 0.0, 0.0, -1.0, 0.0, 0.0, -1.0, 0.0, 0.0, -1.0, 0.0, -0.9701, 0.2425, 0.0, -0.9701, 0.2425, 0.0, -0.9701, 0.2425, -0.8402, 0.4851, 0.2425, -0.8402, 0.4851, 0.2425, -0.8402, 0.4851, 0.2425, -0.8402, 0.4851, 0.2425, -0.8402, 0.4851, 0.2425, -0.8402, 0.4851, 0.2425, 0.0, 0.0, -1.0, 0.0, 0.0, -1.0, 0.0, 0.0, -1.0, 0.0, -0.9701, 0.2425, 0.0, -0.9701, 0.2425, 0.0, -0.9701, 0.2425, 0.8402, 0.4851, 0.2425, 0.8402, 0.4851, 0.2425, 0.8402, 0.4851, 0.2425, 0.0, 0.0, -1.0, 0.0, 0.0, -1.0, 0.0, 0.0, -1.0, 0.0, 0.0, -1.0, 0.0, 0.0, 1.0, 0.0, 0.0, 1.0, 0.0, 0.0, 1.0, 0.0, 0.0, 1.0, 0.0, 0.9826, 0.1856, 0.0, 0.9826, 0.1856, 0.0, 0.9826, 0.1856, 0.0, 0.9826, 0.1856, 0.8423, 0.1215, 0.5252, 0.8423, 0.1215, 0.5252, 0.8423, 0.1215, 0.5252, 0.0, 0.0, -1.0, 0.0, 0.0, -1.0, 0.0, 0.0, -1.0, 0.0, -0.9503, 0.3114, 0.0, -0.9503, 0.3114, 0.0, -0.9503, 0.3114, -0.8416, 0.4708, -0.2648, -0.8416, 0.4708, -0.2648, -0.8416, 0.4708, -0.2648, -0.8423, 0.1215, 0.5252, -0.8423, 0.1215, 0.5252, -0.8423, 0.1215, 0.5252, 0.0, 0.0, -1.0, 0.0, 0.0, -1.0, 0.0, 0.0, -1.0, 0.0, -0.9503, 0.3114, 0.0, -0.9503, 0.3114, 0.0, -0.9503, 0.3114, 0.8416, 0.4708, -0.2648, 0.8416, 0.4708, -0.2648, 0.8416, 0.4708, -0.2648, -3.774e-08, 1.0, 1.647e-07, -3.774e-08, 1.0, 1.647e-07, -3.774e-08, 1.0, 1.647e-07, -3.774e-08, 1.0, 1.647e-07, 0.8395, 0.06362, 0.5396, 0.8395, 0.06362, 0.5396, 0.8395, 0.06362, 0.5396, 0.8395, 0.06362, 0.5396, 0.0, -0.9826, 0.1856, 0.0, -0.9826, 0.1856, 0.0, -0.9826, 0.1856, 0.0, -0.9826, 0.1856, -0.8395, 0.06362, 0.5396, -0.8395, 0.06362, 0.5396, -0.8395, 0.06362, 0.5396, -0.8395, 0.06362, 0.5396, 0.0, -0.9826, 0.1856, 0.0, -0.9826, 0.1856, 0.0, -0.9826, 0.1856, 0.0, -0.9826, 0.1856, 0.9665, 0.09587, -0.2382, 0.9665, 0.09587, -0.2382, 0.9665, 0.09587, -0.2382, 0.9665, 0.09587, -0.2382, 0.0, 0.9826, 0.1856, 0.0, 0.9826, 0.1856, 0.0, 0.9826, 0.1856, 0.0, 0.9826, 0.1856, -0.9665, 0.09587, -0.2382, -0.9665, 0.09587, -0.2382, -0.9665, 0.09587, -0.2382, -0.9665, 0.09587, -0.2382])] * 3)])

# ---- objects
ob_player = bpy.data.objects.new('Player', me_cone_006)
ob_light = bpy.data.objects.new('Light', light_light)
ob_camera = bpy.data.objects.new('Camera', cam_camera)

# ---- transforms, parenting, visibility, modifiers, constraints
ob_player.location = (0.0, 0.0, 0.0)
ob_player.rotation_mode = 'QUATERNION'
ob_player.rotation_quaternion = (1.0, 0.0, 0.0, 0.0)
ob_player.scale = (0.1402, 0.1215, 0.1952)
ob_light.location = (4.222, -1.797, 3.829)
ob_light.rotation_euler = (0.6503, 0.05522, 1.866)
ob_light.lock_rotations_4d = False
ob_light.empty_display_type = 'ARROWS'
ob_light.color = (0.0, 0.0, 0.0, 0.0)
ob_light.lineart.crease_threshold = 0.0
ob_camera.location = (3.179, -1.469, 2.408)
ob_camera.rotation_euler = (1.109, 0.0, 0.8149)
ob_camera.lock_rotations_4d = False
ob_camera.empty_display_type = 'ARROWS'
ob_camera.color = (0.0, 0.0, 0.0, 0.0)
ob_camera.display_type = 'WIRE'
ob_camera.lineart.crease_threshold = 0.0

# ---- collection membership
scene.collection.objects.link(ob_player)
col_collection.objects.link(ob_light)
col_collection.objects.link(ob_camera)

# ---- scene / render settings (as saved in the file)
scene.camera = ob_camera
scene.frame_start = 1; scene.frame_end = 250; scene.frame_set(1)
scene.render.engine = 'BLENDER_EEVEE_NEXT'
scene.render.bake_bias = 0.0
scene.render.bake_samples = 0
scene.cycles.sampling_pattern = 'TABULATED_SOBOL'
scene.eevee.use_volume_custom_range = False
bpy.context.view_layer.update()
